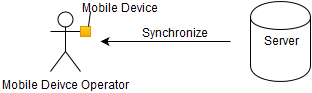

The diagram above was exported from draw.io. Its source (the exported page's mxGraphModel, read from the mxfile embedded in the PNG):
<mxGraphModel dx="880" dy="429" grid="1" gridSize="10" guides="1" tooltips="1" connect="1" arrows="1" fold="1" page="1" pageScale="1" pageWidth="826" pageHeight="1169" background="#ffffff" math="0">
  <root>
    <mxCell id="0" />
    <mxCell id="1" parent="0" />
    <mxCell id="34fdff139deb4bcb-1" value="Mobile Deivce Operator&lt;br&gt;" style="shape=umlActor;verticalLabelPosition=bottom;labelBackgroundColor=#ffffff;verticalAlign=top;html=1;" vertex="1" parent="1">
      <mxGeometry x="120" y="180" width="30" height="60" as="geometry" />
    </mxCell>
    <mxCell id="34fdff139deb4bcb-6" value="" style="whiteSpace=wrap;html=1;plain-orange" vertex="1" parent="1">
      <mxGeometry x="150" y="195" width="10" height="10" as="geometry" />
    </mxCell>
    <mxCell id="34fdff139deb4bcb-7" style="edgeStyle=orthogonalEdgeStyle;rounded=0;html=1;exitX=0.5;exitY=0.5;exitPerimeter=0;entryX=0.5;entryY=0.5;entryPerimeter=0;jettySize=auto;orthogonalLoop=1;" edge="1" parent="1" source="34fdff139deb4bcb-1" target="34fdff139deb4bcb-1">
      <mxGeometry relative="1" as="geometry" />
    </mxCell>
    <mxCell id="34fdff139deb4bcb-10" value="" style="endArrow=none;html=1;exitX=0.75;exitY=0;" edge="1" parent="1" source="34fdff139deb4bcb-6">
      <mxGeometry width="50" height="50" relative="1" as="geometry">
        <mxPoint x="180" y="200" as="sourcePoint" />
        <mxPoint x="160" y="180" as="targetPoint" />
      </mxGeometry>
    </mxCell>
    <mxCell id="34fdff139deb4bcb-11" value="Mobile Device&lt;br&gt;" style="text;html=1;resizable=0;points=[];autosize=1;align=left;verticalAlign=top;spacingTop=-4;" vertex="1" parent="1">
      <mxGeometry x="150" y="170" width="90" height="20" as="geometry" />
    </mxCell>
    <mxCell id="34fdff139deb4bcb-12" value="Server" style="shape=cylinder;whiteSpace=wrap;html=1;" vertex="1" parent="1">
      <mxGeometry x="320" y="170" width="60" height="80" as="geometry" />
    </mxCell>
    <mxCell id="34fdff139deb4bcb-14" value="Synchronize" style="text;html=1;resizable=0;points=[];autosize=1;align=left;verticalAlign=top;spacingTop=-4;" vertex="1" parent="1">
      <mxGeometry x="210" y="195" width="80" height="20" as="geometry" />
    </mxCell>
    <mxCell id="34fdff139deb4bcb-15" value="" style="endArrow=classic;html=1;" edge="1" parent="1">
      <mxGeometry width="50" height="50" relative="1" as="geometry">
        <mxPoint x="300" y="210" as="sourcePoint" />
        <mxPoint x="170" y="210" as="targetPoint" />
      </mxGeometry>
    </mxCell>
  </root>
</mxGraphModel>